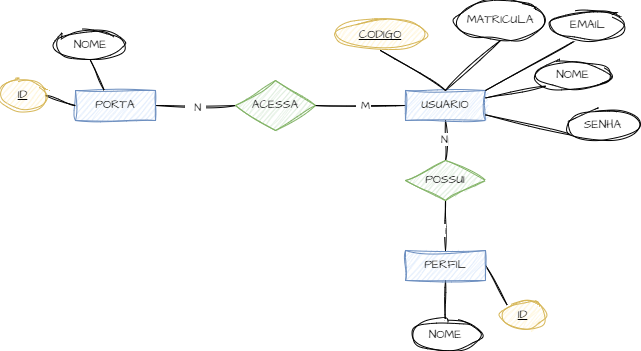

The diagram above was exported from draw.io. Its source (the exported page's mxGraphModel, read from the mxfile embedded in the PNG):
<mxGraphModel dx="1365" dy="475" grid="1" gridSize="10" guides="1" tooltips="1" connect="1" arrows="1" fold="1" page="1" pageScale="1" pageWidth="827" pageHeight="1169" math="0" shadow="0">
  <root>
    <mxCell id="0" />
    <mxCell id="1" parent="0" />
    <mxCell id="DNQZqGpV2GR1u1lzZKxC-18" style="edgeStyle=orthogonalEdgeStyle;sketch=1;hachureGap=4;jiggle=2;curveFitting=1;orthogonalLoop=1;jettySize=auto;html=1;exitX=0;exitY=0.5;exitDx=0;exitDy=0;entryX=1;entryY=0.5;entryDx=0;entryDy=0;fontFamily=Architects Daughter;fontSource=https%3A%2F%2Ffonts.googleapis.com%2Fcss%3Ffamily%3DArchitects%2BDaughter;endArrow=none;endFill=0;" edge="1" parent="1" source="DNQZqGpV2GR1u1lzZKxC-1" target="DNQZqGpV2GR1u1lzZKxC-16">
      <mxGeometry relative="1" as="geometry" />
    </mxCell>
    <mxCell id="DNQZqGpV2GR1u1lzZKxC-32" value="1" style="edgeLabel;html=1;align=center;verticalAlign=middle;resizable=0;points=[];sketch=1;hachureGap=4;jiggle=2;curveFitting=1;fontFamily=Architects Daughter;fontSource=https%3A%2F%2Ffonts.googleapis.com%2Fcss%3Ffamily%3DArchitects%2BDaughter;" vertex="1" connectable="0" parent="DNQZqGpV2GR1u1lzZKxC-18">
      <mxGeometry x="-0.0296" y="2" relative="1" as="geometry">
        <mxPoint as="offset" />
      </mxGeometry>
    </mxCell>
    <mxCell id="DNQZqGpV2GR1u1lzZKxC-33" value="&amp;nbsp; 1&amp;nbsp;" style="edgeLabel;html=1;align=center;verticalAlign=middle;resizable=0;points=[];sketch=1;hachureGap=4;jiggle=2;curveFitting=1;fontFamily=Architects Daughter;fontSource=https%3A%2F%2Ffonts.googleapis.com%2Fcss%3Ffamily%3DArchitects%2BDaughter;" vertex="1" connectable="0" parent="DNQZqGpV2GR1u1lzZKxC-18">
      <mxGeometry x="-0.0481" y="2" relative="1" as="geometry">
        <mxPoint as="offset" />
      </mxGeometry>
    </mxCell>
    <mxCell id="DNQZqGpV2GR1u1lzZKxC-35" value="M" style="edgeLabel;html=1;align=center;verticalAlign=middle;resizable=0;points=[];sketch=1;hachureGap=4;jiggle=2;curveFitting=1;fontFamily=Architects Daughter;fontSource=https%3A%2F%2Ffonts.googleapis.com%2Fcss%3Ffamily%3DArchitects%2BDaughter;" vertex="1" connectable="0" parent="DNQZqGpV2GR1u1lzZKxC-18">
      <mxGeometry x="-0.0899" relative="1" as="geometry">
        <mxPoint as="offset" />
      </mxGeometry>
    </mxCell>
    <mxCell id="DNQZqGpV2GR1u1lzZKxC-20" style="edgeStyle=orthogonalEdgeStyle;sketch=1;hachureGap=4;jiggle=2;curveFitting=1;orthogonalLoop=1;jettySize=auto;html=1;exitX=0.5;exitY=1;exitDx=0;exitDy=0;entryX=0.5;entryY=0;entryDx=0;entryDy=0;fontFamily=Architects Daughter;fontSource=https%3A%2F%2Ffonts.googleapis.com%2Fcss%3Ffamily%3DArchitects%2BDaughter;endArrow=none;endFill=0;" edge="1" parent="1" source="DNQZqGpV2GR1u1lzZKxC-1" target="DNQZqGpV2GR1u1lzZKxC-15">
      <mxGeometry relative="1" as="geometry" />
    </mxCell>
    <mxCell id="DNQZqGpV2GR1u1lzZKxC-36" value="N" style="edgeLabel;html=1;align=center;verticalAlign=middle;resizable=0;points=[];sketch=1;hachureGap=4;jiggle=2;curveFitting=1;fontFamily=Architects Daughter;fontSource=https%3A%2F%2Ffonts.googleapis.com%2Fcss%3Ffamily%3DArchitects%2BDaughter;" vertex="1" connectable="0" parent="DNQZqGpV2GR1u1lzZKxC-20">
      <mxGeometry x="-0.075" y="-1" relative="1" as="geometry">
        <mxPoint as="offset" />
      </mxGeometry>
    </mxCell>
    <mxCell id="DNQZqGpV2GR1u1lzZKxC-1" value="USUARIO" style="html=1;dashed=0;whiteSpace=wrap;sketch=1;hachureGap=4;jiggle=2;curveFitting=1;fontFamily=Architects Daughter;fontSource=https%3A%2F%2Ffonts.googleapis.com%2Fcss%3Ffamily%3DArchitects%2BDaughter;fillColor=#dae8fc;strokeColor=#6c8ebf;" vertex="1" parent="1">
      <mxGeometry x="520" y="250" width="80" height="30" as="geometry" />
    </mxCell>
    <mxCell id="DNQZqGpV2GR1u1lzZKxC-17" style="edgeStyle=orthogonalEdgeStyle;sketch=1;hachureGap=4;jiggle=2;curveFitting=1;orthogonalLoop=1;jettySize=auto;html=1;entryX=0;entryY=0.5;entryDx=0;entryDy=0;fontFamily=Architects Daughter;fontSource=https%3A%2F%2Ffonts.googleapis.com%2Fcss%3Ffamily%3DArchitects%2BDaughter;endArrow=none;endFill=0;" edge="1" parent="1" source="DNQZqGpV2GR1u1lzZKxC-2" target="DNQZqGpV2GR1u1lzZKxC-16">
      <mxGeometry relative="1" as="geometry" />
    </mxCell>
    <mxCell id="DNQZqGpV2GR1u1lzZKxC-30" value="N" style="edgeLabel;html=1;align=center;verticalAlign=middle;resizable=0;points=[];sketch=1;hachureGap=4;jiggle=2;curveFitting=1;fontFamily=Architects Daughter;fontSource=https%3A%2F%2Ffonts.googleapis.com%2Fcss%3Ffamily%3DArchitects%2BDaughter;" vertex="1" connectable="0" parent="DNQZqGpV2GR1u1lzZKxC-17">
      <mxGeometry x="-0.005" y="-2" relative="1" as="geometry">
        <mxPoint as="offset" />
      </mxGeometry>
    </mxCell>
    <mxCell id="DNQZqGpV2GR1u1lzZKxC-34" value="&amp;nbsp; N&amp;nbsp;" style="edgeLabel;html=1;align=center;verticalAlign=middle;resizable=0;points=[];sketch=1;hachureGap=4;jiggle=2;curveFitting=1;fontFamily=Architects Daughter;fontSource=https%3A%2F%2Ffonts.googleapis.com%2Fcss%3Ffamily%3DArchitects%2BDaughter;" vertex="1" connectable="0" parent="DNQZqGpV2GR1u1lzZKxC-17">
      <mxGeometry x="-0.0208" y="-2" relative="1" as="geometry">
        <mxPoint as="offset" />
      </mxGeometry>
    </mxCell>
    <mxCell id="DNQZqGpV2GR1u1lzZKxC-2" value="PORTA" style="html=1;dashed=0;whiteSpace=wrap;sketch=1;hachureGap=4;jiggle=2;curveFitting=1;fontFamily=Architects Daughter;fontSource=https%3A%2F%2Ffonts.googleapis.com%2Fcss%3Ffamily%3DArchitects%2BDaughter;fillColor=#dae8fc;strokeColor=#6c8ebf;" vertex="1" parent="1">
      <mxGeometry x="190" y="250" width="80" height="30" as="geometry" />
    </mxCell>
    <mxCell id="DNQZqGpV2GR1u1lzZKxC-22" style="sketch=1;hachureGap=4;jiggle=2;curveFitting=1;orthogonalLoop=1;jettySize=auto;html=1;exitX=0;exitY=1;exitDx=0;exitDy=0;entryX=1;entryY=0.25;entryDx=0;entryDy=0;fontFamily=Architects Daughter;fontSource=https%3A%2F%2Ffonts.googleapis.com%2Fcss%3Ffamily%3DArchitects%2BDaughter;endArrow=none;endFill=0;" edge="1" parent="1" source="DNQZqGpV2GR1u1lzZKxC-4" target="DNQZqGpV2GR1u1lzZKxC-1">
      <mxGeometry relative="1" as="geometry" />
    </mxCell>
    <mxCell id="DNQZqGpV2GR1u1lzZKxC-4" value="NOME" style="shape=ellipse;html=1;dashed=0;whiteSpace=wrap;perimeter=ellipsePerimeter;sketch=1;hachureGap=4;jiggle=2;curveFitting=1;fontFamily=Architects Daughter;fontSource=https%3A%2F%2Ffonts.googleapis.com%2Fcss%3Ffamily%3DArchitects%2BDaughter;" vertex="1" parent="1">
      <mxGeometry x="650" y="220" width="75" height="30" as="geometry" />
    </mxCell>
    <mxCell id="DNQZqGpV2GR1u1lzZKxC-21" style="sketch=1;hachureGap=4;jiggle=2;curveFitting=1;orthogonalLoop=1;jettySize=auto;html=1;exitX=0.5;exitY=1;exitDx=0;exitDy=0;entryX=0.5;entryY=0;entryDx=0;entryDy=0;fontFamily=Architects Daughter;fontSource=https%3A%2F%2Ffonts.googleapis.com%2Fcss%3Ffamily%3DArchitects%2BDaughter;endArrow=none;endFill=0;" edge="1" parent="1" source="DNQZqGpV2GR1u1lzZKxC-5" target="DNQZqGpV2GR1u1lzZKxC-1">
      <mxGeometry relative="1" as="geometry" />
    </mxCell>
    <mxCell id="DNQZqGpV2GR1u1lzZKxC-5" value="MATRICULA" style="shape=ellipse;html=1;dashed=0;whiteSpace=wrap;perimeter=ellipsePerimeter;sketch=1;hachureGap=4;jiggle=2;curveFitting=1;fontFamily=Architects Daughter;fontSource=https%3A%2F%2Ffonts.googleapis.com%2Fcss%3Ffamily%3DArchitects%2BDaughter;fontStyle=0;" vertex="1" parent="1">
      <mxGeometry x="570" y="160" width="90" height="40" as="geometry" />
    </mxCell>
    <mxCell id="DNQZqGpV2GR1u1lzZKxC-25" style="sketch=1;hachureGap=4;jiggle=2;curveFitting=1;orthogonalLoop=1;jettySize=auto;html=1;exitX=0;exitY=0;exitDx=0;exitDy=0;fontFamily=Architects Daughter;fontSource=https%3A%2F%2Ffonts.googleapis.com%2Fcss%3Ffamily%3DArchitects%2BDaughter;entryX=1;entryY=0.5;entryDx=0;entryDy=0;endArrow=none;endFill=0;" edge="1" parent="1" source="DNQZqGpV2GR1u1lzZKxC-7" target="DNQZqGpV2GR1u1lzZKxC-8">
      <mxGeometry relative="1" as="geometry">
        <mxPoint x="658" y="470" as="targetPoint" />
      </mxGeometry>
    </mxCell>
    <mxCell id="DNQZqGpV2GR1u1lzZKxC-7" value="&lt;u&gt;ID&lt;/u&gt;" style="shape=ellipse;html=1;dashed=0;whiteSpace=wrap;perimeter=ellipsePerimeter;sketch=1;hachureGap=4;jiggle=2;curveFitting=1;fontFamily=Architects Daughter;fontSource=https%3A%2F%2Ffonts.googleapis.com%2Fcss%3Ffamily%3DArchitects%2BDaughter;fillColor=#fff2cc;strokeColor=#d6b656;" vertex="1" parent="1">
      <mxGeometry x="615" y="460" width="45" height="30" as="geometry" />
    </mxCell>
    <mxCell id="DNQZqGpV2GR1u1lzZKxC-19" style="edgeStyle=orthogonalEdgeStyle;sketch=1;hachureGap=4;jiggle=2;curveFitting=1;orthogonalLoop=1;jettySize=auto;html=1;entryX=0.5;entryY=1;entryDx=0;entryDy=0;fontFamily=Architects Daughter;fontSource=https%3A%2F%2Ffonts.googleapis.com%2Fcss%3Ffamily%3DArchitects%2BDaughter;endArrow=none;endFill=0;" edge="1" parent="1" source="DNQZqGpV2GR1u1lzZKxC-8" target="DNQZqGpV2GR1u1lzZKxC-15">
      <mxGeometry relative="1" as="geometry" />
    </mxCell>
    <mxCell id="DNQZqGpV2GR1u1lzZKxC-39" value="&amp;nbsp;1" style="edgeLabel;html=1;align=center;verticalAlign=middle;resizable=0;points=[];sketch=1;hachureGap=4;jiggle=2;curveFitting=1;fontFamily=Architects Daughter;fontSource=https%3A%2F%2Ffonts.googleapis.com%2Fcss%3Ffamily%3DArchitects%2BDaughter;" vertex="1" connectable="0" parent="DNQZqGpV2GR1u1lzZKxC-19">
      <mxGeometry x="-0.1813" y="2" relative="1" as="geometry">
        <mxPoint as="offset" />
      </mxGeometry>
    </mxCell>
    <mxCell id="DNQZqGpV2GR1u1lzZKxC-24" style="edgeStyle=orthogonalEdgeStyle;sketch=1;hachureGap=4;jiggle=2;curveFitting=1;orthogonalLoop=1;jettySize=auto;html=1;exitX=0.5;exitY=1;exitDx=0;exitDy=0;fontFamily=Architects Daughter;fontSource=https%3A%2F%2Ffonts.googleapis.com%2Fcss%3Ffamily%3DArchitects%2BDaughter;endArrow=none;endFill=0;" edge="1" parent="1" source="DNQZqGpV2GR1u1lzZKxC-8" target="DNQZqGpV2GR1u1lzZKxC-9">
      <mxGeometry relative="1" as="geometry" />
    </mxCell>
    <mxCell id="DNQZqGpV2GR1u1lzZKxC-8" value="PERFIL" style="html=1;dashed=0;whiteSpace=wrap;sketch=1;hachureGap=4;jiggle=2;curveFitting=1;fontFamily=Architects Daughter;fontSource=https%3A%2F%2Ffonts.googleapis.com%2Fcss%3Ffamily%3DArchitects%2BDaughter;fillColor=#dae8fc;strokeColor=#6c8ebf;" vertex="1" parent="1">
      <mxGeometry x="520" y="410" width="80" height="30" as="geometry" />
    </mxCell>
    <mxCell id="DNQZqGpV2GR1u1lzZKxC-9" value="NOME" style="shape=ellipse;html=1;dashed=0;whiteSpace=wrap;perimeter=ellipsePerimeter;sketch=1;hachureGap=4;jiggle=2;curveFitting=1;fontFamily=Architects Daughter;fontSource=https%3A%2F%2Ffonts.googleapis.com%2Fcss%3Ffamily%3DArchitects%2BDaughter;" vertex="1" parent="1">
      <mxGeometry x="525" y="480" width="70" height="30" as="geometry" />
    </mxCell>
    <mxCell id="DNQZqGpV2GR1u1lzZKxC-23" style="sketch=1;hachureGap=4;jiggle=2;curveFitting=1;orthogonalLoop=1;jettySize=auto;html=1;exitX=0.5;exitY=1;exitDx=0;exitDy=0;entryX=0.5;entryY=0;entryDx=0;entryDy=0;fontFamily=Architects Daughter;fontSource=https%3A%2F%2Ffonts.googleapis.com%2Fcss%3Ffamily%3DArchitects%2BDaughter;endArrow=none;endFill=0;" edge="1" parent="1" source="DNQZqGpV2GR1u1lzZKxC-11" target="DNQZqGpV2GR1u1lzZKxC-1">
      <mxGeometry relative="1" as="geometry" />
    </mxCell>
    <mxCell id="DNQZqGpV2GR1u1lzZKxC-11" value="&lt;u&gt;CODIGO&lt;/u&gt;" style="shape=ellipse;html=1;dashed=0;whiteSpace=wrap;perimeter=ellipsePerimeter;sketch=1;hachureGap=4;jiggle=2;curveFitting=1;fontFamily=Architects Daughter;fontSource=https%3A%2F%2Ffonts.googleapis.com%2Fcss%3Ffamily%3DArchitects%2BDaughter;fontStyle=0;fillColor=#fff2cc;strokeColor=#d6b656;" vertex="1" parent="1">
      <mxGeometry x="450" y="180" width="90" height="30" as="geometry" />
    </mxCell>
    <mxCell id="DNQZqGpV2GR1u1lzZKxC-29" style="sketch=1;hachureGap=4;jiggle=2;curveFitting=1;orthogonalLoop=1;jettySize=auto;html=1;exitX=1;exitY=0.5;exitDx=0;exitDy=0;entryX=0;entryY=0.5;entryDx=0;entryDy=0;fontFamily=Architects Daughter;fontSource=https%3A%2F%2Ffonts.googleapis.com%2Fcss%3Ffamily%3DArchitects%2BDaughter;endArrow=none;endFill=0;" edge="1" parent="1" source="DNQZqGpV2GR1u1lzZKxC-12" target="DNQZqGpV2GR1u1lzZKxC-2">
      <mxGeometry relative="1" as="geometry" />
    </mxCell>
    <mxCell id="DNQZqGpV2GR1u1lzZKxC-12" value="&lt;u&gt;ID&lt;/u&gt;" style="shape=ellipse;html=1;dashed=0;whiteSpace=wrap;perimeter=ellipsePerimeter;sketch=1;hachureGap=4;jiggle=2;curveFitting=1;fontFamily=Architects Daughter;fontSource=https%3A%2F%2Ffonts.googleapis.com%2Fcss%3Ffamily%3DArchitects%2BDaughter;fillColor=#fff2cc;strokeColor=#d6b656;" vertex="1" parent="1">
      <mxGeometry x="115" y="240" width="45" height="30" as="geometry" />
    </mxCell>
    <mxCell id="DNQZqGpV2GR1u1lzZKxC-14" value="NOME" style="shape=ellipse;html=1;dashed=0;whiteSpace=wrap;perimeter=ellipsePerimeter;sketch=1;hachureGap=4;jiggle=2;curveFitting=1;fontFamily=Architects Daughter;fontSource=https%3A%2F%2Ffonts.googleapis.com%2Fcss%3Ffamily%3DArchitects%2BDaughter;" vertex="1" parent="1">
      <mxGeometry x="170" y="190" width="70" height="30" as="geometry" />
    </mxCell>
    <mxCell id="DNQZqGpV2GR1u1lzZKxC-15" value="POSSUI" style="shape=rhombus;html=1;dashed=0;whiteSpace=wrap;perimeter=rhombusPerimeter;sketch=1;hachureGap=4;jiggle=2;curveFitting=1;fontFamily=Architects Daughter;fontSource=https%3A%2F%2Ffonts.googleapis.com%2Fcss%3Ffamily%3DArchitects%2BDaughter;fillColor=#d5e8d4;strokeColor=#82b366;" vertex="1" parent="1">
      <mxGeometry x="520" y="320" width="80" height="40" as="geometry" />
    </mxCell>
    <mxCell id="DNQZqGpV2GR1u1lzZKxC-16" value="ACESSA" style="shape=rhombus;html=1;dashed=0;whiteSpace=wrap;perimeter=rhombusPerimeter;sketch=1;hachureGap=4;jiggle=2;curveFitting=1;fontFamily=Architects Daughter;fontSource=https%3A%2F%2Ffonts.googleapis.com%2Fcss%3Ffamily%3DArchitects%2BDaughter;fillColor=#d5e8d4;strokeColor=#82b366;" vertex="1" parent="1">
      <mxGeometry x="350" y="240" width="80" height="50" as="geometry" />
    </mxCell>
    <mxCell id="DNQZqGpV2GR1u1lzZKxC-28" style="sketch=1;hachureGap=4;jiggle=2;curveFitting=1;orthogonalLoop=1;jettySize=auto;html=1;exitX=0.5;exitY=1;exitDx=0;exitDy=0;entryX=0.36;entryY=0;entryDx=0;entryDy=0;entryPerimeter=0;fontFamily=Architects Daughter;fontSource=https%3A%2F%2Ffonts.googleapis.com%2Fcss%3Ffamily%3DArchitects%2BDaughter;endArrow=none;endFill=0;" edge="1" parent="1" source="DNQZqGpV2GR1u1lzZKxC-14" target="DNQZqGpV2GR1u1lzZKxC-2">
      <mxGeometry relative="1" as="geometry" />
    </mxCell>
    <mxCell id="DNQZqGpV2GR1u1lzZKxC-43" style="sketch=1;hachureGap=4;jiggle=2;curveFitting=1;orthogonalLoop=1;jettySize=auto;html=1;exitX=0.333;exitY=1;exitDx=0;exitDy=0;fontFamily=Architects Daughter;fontSource=https%3A%2F%2Ffonts.googleapis.com%2Fcss%3Ffamily%3DArchitects%2BDaughter;endArrow=none;endFill=0;entryX=1;entryY=0;entryDx=0;entryDy=0;exitPerimeter=0;" edge="1" parent="1" source="DNQZqGpV2GR1u1lzZKxC-44" target="DNQZqGpV2GR1u1lzZKxC-1">
      <mxGeometry relative="1" as="geometry">
        <mxPoint x="615" y="218" as="targetPoint" />
      </mxGeometry>
    </mxCell>
    <mxCell id="DNQZqGpV2GR1u1lzZKxC-44" value="EMAIL" style="shape=ellipse;html=1;dashed=0;whiteSpace=wrap;perimeter=ellipsePerimeter;sketch=1;hachureGap=4;jiggle=2;curveFitting=1;fontFamily=Architects Daughter;fontSource=https%3A%2F%2Ffonts.googleapis.com%2Fcss%3Ffamily%3DArchitects%2BDaughter;" vertex="1" parent="1">
      <mxGeometry x="665" y="170" width="75" height="30" as="geometry" />
    </mxCell>
    <mxCell id="DNQZqGpV2GR1u1lzZKxC-46" style="sketch=1;hachureGap=4;jiggle=2;curveFitting=1;orthogonalLoop=1;jettySize=auto;html=1;exitX=0;exitY=1;exitDx=0;exitDy=0;fontFamily=Architects Daughter;fontSource=https%3A%2F%2Ffonts.googleapis.com%2Fcss%3Ffamily%3DArchitects%2BDaughter;endArrow=none;endFill=0;" edge="1" parent="1" source="DNQZqGpV2GR1u1lzZKxC-47" target="DNQZqGpV2GR1u1lzZKxC-1">
      <mxGeometry relative="1" as="geometry">
        <mxPoint x="620" y="298" as="targetPoint" />
      </mxGeometry>
    </mxCell>
    <mxCell id="DNQZqGpV2GR1u1lzZKxC-47" value="SENHA" style="shape=ellipse;html=1;dashed=0;whiteSpace=wrap;perimeter=ellipsePerimeter;sketch=1;hachureGap=4;jiggle=2;curveFitting=1;fontFamily=Architects Daughter;fontSource=https%3A%2F%2Ffonts.googleapis.com%2Fcss%3Ffamily%3DArchitects%2BDaughter;" vertex="1" parent="1">
      <mxGeometry x="680" y="270" width="75" height="30" as="geometry" />
    </mxCell>
  </root>
</mxGraphModel>